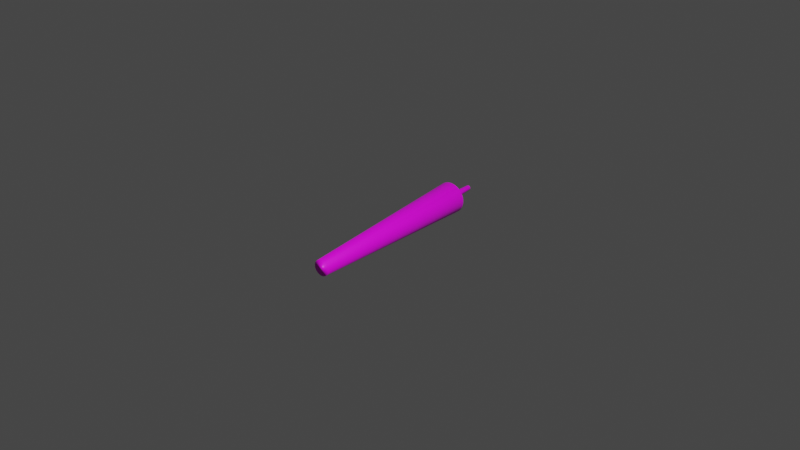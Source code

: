 # Source: joint.blend  (saved by Blender 2.80.41; exported with 4.5.12 LTS)
import bpy
from mathutils import Matrix  # noqa: F401  (used for matrix-valued properties, if any)

bpy.ops.wm.read_factory_settings(use_empty=True)
scene = bpy.context.scene
scene.name = 'Scene'

# ---- collections
col_collection = bpy.data.collections.new('Collection'); scene.collection.children.link(col_collection)

# ---- images (referenced by path relative to the original .blend; pixels are not part of the script)
import os
ASSET_DIR = os.environ.get("B2B_ASSET_DIR", "")  # directory of the original .blend (textures are referenced by path, not embedded)
HERE = os.path.dirname(os.path.abspath(__file__))  # packed textures are extracted next to this script under _unpacked/

def load_image(name, relpath, width, height, colorspace="sRGB"):
    """Load a texture the original file referenced (path relative to the .blend, or extracted next to this script)."""
    p = next((c for c in (os.path.join(HERE, relpath), os.path.join(ASSET_DIR, relpath)) if relpath and os.path.exists(c)), "")
    if p:
        img = bpy.data.images.load(p, check_existing=True)
        img.name = name
    else:  # same state as the original file: an image datablock whose file is absent (Cycles renders it pink)
        img = bpy.data.images.new(name, width, height)
        img.source = "FILE"
        img.filepath = "//" + (relpath or name)
    img.colorspace_settings.name = colorspace
    return img
img_jointpaper_jpg = load_image('jointpaper.jpg', 'jointpaper.jpg', 1024, 1024, 'sRGB')

# ---- materials (node trees are filled in below, after node groups)
mat_joint = bpy.data.materials.new('Joint')
mat_joint.use_transparent_shadow = False
mat_joint.roughness = 0.25

# ---- material node trees
mat_joint.use_nodes = True; mat_joint.node_tree.nodes.clear()
_N = mat_joint.node_tree.nodes; _L = mat_joint.node_tree.links
n0 = _N.new('ShaderNodeOutputMaterial'); n0.name = 'Material Output'; n0.location = (300, 300)
n1 = _N.new('ShaderNodeBsdfPrincipled'); n1.name = 'Principled BSDF'; n1.location = (10, 300)
n1.distribution = 'GGX'
n1.subsurface_method = 'BURLEY'
n1.inputs[3].default_value = 1.45
n2 = _N.new('ShaderNodeTexImage'); n2.name = 'Image Texture'; n2.location = (-280, 280)
n2.image = img_jointpaper_jpg
_L.new(n1.outputs[0], n0.inputs[0])
_L.new(n2.outputs[0], n1.inputs[0])
n0.is_active_output = True

# ---- world
world_world = bpy.data.worlds.new('World'); scene.world = world_world
world_world.use_nodes = True; world_world.node_tree.nodes.clear()
_N = world_world.node_tree.nodes; _L = world_world.node_tree.links
n0 = _N.new('ShaderNodeOutputWorld'); n0.name = 'World Output'; n0.location = (300, 300)
n1 = _N.new('ShaderNodeBackground'); n1.name = 'Background'; n1.location = (10, 300)
n1.inputs[0].default_value = (0.05088, 0.05088, 0.05088, 1.0)
_L.new(n1.outputs[0], n0.inputs[0])
n0.is_active_output = True
world_world.color = (0.05088, 0.05088, 0.05088)
world_world.use_sun_shadow = False
world_world.sun_shadow_jitter_overblur = 0.0

# ---- meshes
me_cylinder = bpy.data.meshes.new('Cylinder')
me_cylinder.from_pydata([(7.209e-10, 0.00427, -0.02565), (0.0, 0.01, 0.035), (0.0008331, 0.004188, -0.02565), (0.001951, 0.009808, 0.035), (0.001634, 0.003945, -0.02565), (0.003827, 0.009239, 0.035), (0.002372, 0.003551, -0.02565), (0.005556, 0.008315, 0.035), (0.003019, 0.003019, -0.02565), (0.007071, 0.007071, 0.035), (0.003551, 0.002372, -0.02565), (0.008315, 0.005556, 0.035), (0.003945, 0.001634, -0.02565), (0.009239, 0.003827, 0.035), (0.004188, 0.0008331, -0.02565), (0.009808, 0.001951, 0.035), (0.00427, 4.024e-09, -0.02565), (0.01, 7.55e-10, 0.035), (0.004188, -0.0008331, -0.02565), (0.009808, -0.001951, 0.035), (0.003945, -0.001634, -0.02565), (0.009239, -0.003827, 0.035), (0.003551, -0.002372, -0.02565), (0.008315, -0.005556, 0.035), (0.003019, -0.003019, -0.02565), (0.007071, -0.007071, 0.035), (0.002372, -0.003551, -0.02565), (0.005556, -0.008315, 0.035), (0.001634, -0.003945, -0.02565), (0.003827, -0.009239, 0.035), (0.0008331, -0.004188, -0.02565), (0.001951, -0.009808, 0.035), (-6.705e-10, -0.00427, -0.02565), (-3.258e-09, -0.01, 0.035), (-0.0008331, -0.004188, -0.02565), (-0.001951, -0.009808, 0.035), (-0.001634, -0.003945, -0.02565), (-0.003827, -0.009239, 0.035), (-0.002372, -0.003551, -0.02565), (-0.005556, -0.008315, 0.035), (-0.003019, -0.003019, -0.02565), (-0.007071, -0.007071, 0.035), (-0.003551, -0.002372, -0.02565), (-0.008315, -0.005556, 0.035), (-0.003945, -0.001634, -0.02565), (-0.009239, -0.003827, 0.035), (-0.004188, -0.0008331, -0.02565), (-0.009808, -0.001951, 0.035), (-0.00427, 7.825e-09, -0.02565), (-0.01, 9.656e-09, 0.035), (-0.004188, 0.0008331, -0.02565), (-0.009808, 0.001951, 0.035), (-0.003945, 0.001634, -0.02565), (-0.009239, 0.003827, 0.035), (-0.003551, 0.002372, -0.02565), (-0.008315, 0.005556, 0.035), (-0.003019, 0.003019, -0.02565), (-0.007071, 0.007071, 0.035), (-0.002372, 0.003551, -0.02565), (-0.005556, 0.008315, 0.035), (-0.001634, 0.003945, -0.02565), (-0.003827, 0.009239, 0.035), (-0.0008331, 0.004188, -0.02565), (-0.001951, 0.009808, 0.035), (-1.251e-09, 0.02006, -0.02259), (0.003913, 0.01967, -0.02259), (0.007676, 0.01853, -0.02259), (0.01114, 0.01668, -0.02259), (0.01418, 0.01418, -0.02259), (0.01668, 0.01114, -0.02259), (0.01853, 0.007676, -0.02259), (0.01967, 0.003913, -0.02259), (0.02006, -5.793e-09, -0.02259), (0.01967, -0.003913, -0.02259), (0.01853, -0.007676, -0.02259), (0.01668, -0.01114, -0.02259), (0.01418, -0.01418, -0.02259), (0.01114, -0.01668, -0.02259), (0.007676, -0.01853, -0.02259), (0.003913, -0.01967, -0.02259), (-7.787e-09, -0.02006, -0.02259), (-0.003913, -0.01967, -0.02259), (-0.007676, -0.01853, -0.02259), (-0.01114, -0.01668, -0.02259), (-0.01418, -0.01418, -0.02259), (-0.01668, -0.01114, -0.02259), (-0.01853, -0.007676, -0.02259), (-0.01967, -0.003913, -0.02259), (-0.02006, 1.206e-08, -0.02259), (-0.01967, 0.003913, -0.02259), (-0.01853, 0.007676, -0.02259), (-0.01668, 0.01114, -0.02259), (-0.01418, 0.01418, -0.02259), (-0.01114, 0.01668, -0.02259), (-0.007676, 0.01853, -0.02259), (-0.003913, 0.01967, -0.02259), (8.768e-10, 0.003201, -0.03172), (0.0006244, 0.003139, -0.03172), (0.001225, 0.002957, -0.03172), (0.001778, 0.002661, -0.03172), (0.002263, 0.002263, -0.03172), (0.002661, 0.001778, -0.03172), (0.002957, 0.001225, -0.03172), (0.003139, 0.0006244, -0.03172), (0.003201, 3.321e-09, -0.03172), (0.003139, -0.0006244, -0.03172), (0.002957, -0.001225, -0.03172), (0.002661, -0.001778, -0.03172), (0.002263, -0.002263, -0.03172), (0.001778, -0.002661, -0.03172), (0.001225, -0.002957, -0.03172), (0.0006244, -0.003139, -0.03172), (-1.661e-10, -0.003201, -0.03172), (-0.0006244, -0.003139, -0.03172), (-0.001225, -0.002957, -0.03172), (-0.001778, -0.002661, -0.03172), (-0.002263, -0.002263, -0.03172), (-0.002661, -0.001778, -0.03172), (-0.002957, -0.001225, -0.03172), (-0.003139, -0.0006244, -0.03172), (-0.003201, 6.17e-09, -0.03172), (-0.003139, 0.0006244, -0.03172), (-0.002957, 0.001225, -0.03172), (-0.002661, 0.001778, -0.03172), (-0.002263, 0.002263, -0.03172), (-0.001778, 0.002661, -0.03172), (-0.001225, 0.002957, -0.03172), (-0.0006244, 0.003139, -0.03172)], [], [(64, 1, 3, 65), (65, 3, 5, 66), (66, 5, 7, 67), (67, 7, 9, 68), (68, 9, 11, 69), (69, 11, 13, 70), (70, 13, 15, 71), (71, 15, 17, 72), (72, 17, 19, 73), (73, 19, 21, 74), (74, 21, 23, 75), (75, 23, 25, 76), (76, 25, 27, 77), (77, 27, 29, 78), (78, 29, 31, 79), (79, 31, 33, 80), (80, 33, 35, 81), (81, 35, 37, 82), (82, 37, 39, 83), (83, 39, 41, 84), (84, 41, 43, 85), (85, 43, 45, 86), (86, 45, 47, 87), (87, 47, 49, 88), (88, 49, 51, 89), (89, 51, 53, 90), (90, 53, 55, 91), (91, 55, 57, 92), (92, 57, 59, 93), (93, 59, 61, 94), (3, 1, 63, 61, 59, 57, 55, 53, 51, 49, 47, 45, 43, 41, 39, 37, 35, 33, 31, 29, 27, 25, 23, 21, 19, 17, 15, 13, 11, 9, 7, 5), (94, 61, 63, 95), (95, 63, 1, 64), (18, 20, 106, 105), (62, 95, 64, 0), (60, 94, 95, 62), (58, 93, 94, 60), (56, 92, 93, 58), (54, 91, 92, 56), (52, 90, 91, 54), (50, 89, 90, 52), (48, 88, 89, 50), (46, 87, 88, 48), (44, 86, 87, 46), (42, 85, 86, 44), (40, 84, 85, 42), (38, 83, 84, 40), (36, 82, 83, 38), (34, 81, 82, 36), (32, 80, 81, 34), (30, 79, 80, 32), (28, 78, 79, 30), (26, 77, 78, 28), (24, 76, 77, 26), (22, 75, 76, 24), (20, 74, 75, 22), (18, 73, 74, 20), (16, 72, 73, 18), (14, 71, 72, 16), (12, 70, 71, 14), (10, 69, 70, 12), (8, 68, 69, 10), (6, 67, 68, 8), (4, 66, 67, 6), (2, 65, 66, 4), (0, 64, 65, 2), (67, 7, 6), (96, 97, 98, 99, 100, 101, 102, 103, 104, 105, 106, 107, 108, 109, 110, 111, 112, 113, 114, 115, 116, 117, 118, 119, 120, 121, 122, 123, 124, 125, 126, 127), (36, 38, 115, 114), (54, 56, 124, 123), (10, 12, 102, 101), (28, 30, 111, 110), (46, 48, 120, 119), (2, 4, 98, 97), (20, 22, 107, 106), (38, 40, 116, 115), (56, 58, 125, 124), (12, 14, 103, 102), (30, 32, 112, 111), (48, 50, 121, 120), (4, 6, 99, 98), (22, 24, 108, 107), (40, 42, 117, 116), (58, 60, 126, 125), (14, 16, 104, 103), (32, 34, 113, 112), (50, 52, 122, 121), (6, 8, 100, 99), (24, 26, 109, 108), (42, 44, 118, 117), (60, 62, 127, 126), (16, 18, 105, 104), (34, 36, 114, 113), (52, 54, 123, 122), (8, 10, 101, 100), (26, 28, 110, 109), (0, 2, 97, 96), (44, 46, 119, 118), (62, 0, 96, 127)])
me_cylinder.polygons.foreach_set('use_smooth', [True] * 99)
_uv = me_cylinder.uv_layers.new(name='UVMap')
_uv.uv.foreach_set('vector', [0.4888, 0.5781, 0.8213, 0.5781, 0.8213, 0.5824, 0.4888, 0.5824, 0.4888, 0.5824, 0.8213, 0.5824, 0.8213, 0.5866, 0.4888, 0.5866, 0.4888, 0.5866, 0.8213, 0.5866, 0.8213, 0.5909, 0.4888, 0.5909, 0.4888, 0.5909, 0.8213, 0.5909, 0.8213, 0.5951, 0.4888, 0.5951, 0.4888, 0.5951, 0.8213, 0.5951, 0.8213, 0.5993, 0.4888, 0.5993, 0.4888, 0.5993, 0.8213, 0.5993, 0.8213, 0.6036, 0.4888, 0.6036, 0.4888, 0.6036, 0.8213, 0.6036, 0.8213, 0.6078, 0.4888, 0.6078, 0.4888, 0.6078, 0.8213, 0.6078, 0.8213, 0.6121, 0.4888, 0.6121, 0.4888, 0.6121, 0.8213, 0.6121, 0.8213, 0.6163, 0.4888, 0.6163, 0.4888, 0.6163, 0.8213, 0.6163, 0.8213, 0.6206, 0.4888, 0.6206, 0.4888, 0.6206, 0.8213, 0.6206, 0.8213, 0.6248, 0.4888, 0.6248, 0.4888, 0.6248, 0.8213, 0.6248, 0.8213, 0.629, 0.4888, 0.629, 0.4888, 0.629, 0.8213, 0.629, 0.8213, 0.6333, 0.4888, 0.6333, 0.4888, 0.6333, 0.8213, 0.6333, 0.8213, 0.6375, 0.4888, 0.6375, 0.4888, 0.6375, 0.8213, 0.6375, 0.8213, 0.6418, 0.4888, 0.6418, 0.4888, 0.6418, 0.8213, 0.6418, 0.8213, 0.646, 0.4888, 0.646, 0.4888, 0.646, 0.8213, 0.646, 0.8213, 0.6503, 0.4888, 0.6503, 0.4888, 0.6503, 0.8213, 0.6503, 0.8213, 0.6545, 0.4888, 0.6545, 0.4888, 0.6545, 0.8213, 0.6545, 0.8213, 0.6587, 0.4888, 0.6587, 0.4888, 0.6587, 0.8213, 0.6587, 0.8213, 0.663, 0.4888, 0.663, 0.4888, 0.663, 0.8213, 0.663, 0.8213, 0.6672, 0.4888, 0.6672, 0.4888, 0.6672, 0.8213, 0.6672, 0.8213, 0.6715, 0.4888, 0.6715, 0.4888, 0.6715, 0.8213, 0.6715, 0.8213, 0.6757, 0.4888, 0.6757, 0.4888, 0.6757, 0.8213, 0.6757, 0.8213, 0.68, 0.4888, 0.68, 0.4888, 0.68, 0.8213, 0.68, 0.8213, 0.6842, 0.4888, 0.6842, 0.4888, 0.6842, 0.8213, 0.6842, 0.8213, 0.6884, 0.4888, 0.6884, 0.4888, 0.6884, 0.8213, 0.6884, 0.8213, 0.6927, 0.4888, 0.6927, 0.4888, 0.6927, 0.8213, 0.6927, 0.8213, 0.6969, 0.4888, 0.6969, 0.4888, 0.6969, 0.8213, 0.6969, 0.8213, 0.7012, 0.4888, 0.7012, 0.4888, 0.7012, 0.8213, 0.7012, 0.8213, 0.7054, 0.4888, 0.7054, 0.4568, 0.4202, 0.453, 0.4208, 0.4492, 0.4202, 0.4455, 0.4186, 0.4421, 0.416, 0.4391, 0.4125, 0.4367, 0.4082, 0.4349, 0.4033, 0.4338, 0.398, 0.4334, 0.3925, 0.4338, 0.387, 0.4349, 0.3817, 0.4367, 0.3768, 0.4391, 0.3725, 0.4421, 0.369, 0.4455, 0.3664, 0.4492, 0.3647, 0.453, 0.3642, 0.4568, 0.3647, 0.4605, 0.3664, 0.4639, 0.369, 0.4668, 0.3725, 0.4693, 0.3768, 0.4711, 0.3817, 0.4722, 0.387, 0.4726, 0.3925, 0.4722, 0.398, 0.4711, 0.4033, 0.4693, 0.4082, 0.4668, 0.4125, 0.4639, 0.416, 0.4605, 0.4186, 0.4888, 0.7054, 0.8213, 0.7054, 0.8213, 0.7096, 0.4888, 0.7096, 0.4888, 0.7096, 0.8213, 0.7096, 0.8213, 0.7139, 0.4888, 0.7139, 0.1564, 0.6163, 0.1564, 0.6206, 0.1069, 0.6206, 0.1069, 0.6163, 0.1564, 0.7096, 0.4888, 0.7096, 0.4888, 0.7139, 0.1564, 0.7139, 0.1564, 0.7054, 0.4888, 0.7054, 0.4888, 0.7096, 0.1564, 0.7096, 0.1564, 0.7012, 0.4888, 0.7012, 0.4888, 0.7054, 0.1564, 0.7054, 0.1564, 0.6969, 0.4888, 0.6969, 0.4888, 0.7012, 0.1564, 0.7012, 0.1564, 0.6927, 0.4888, 0.6927, 0.4888, 0.6969, 0.1564, 0.6969, 0.1564, 0.6884, 0.4888, 0.6884, 0.4888, 0.6927, 0.1564, 0.6927, 0.1564, 0.6842, 0.4888, 0.6842, 0.4888, 0.6884, 0.1564, 0.6884, 0.1564, 0.68, 0.4888, 0.68, 0.4888, 0.6842, 0.1564, 0.6842, 0.1564, 0.6757, 0.4888, 0.6757, 0.4888, 0.68, 0.1564, 0.68, 0.1564, 0.6715, 0.4888, 0.6715, 0.4888, 0.6757, 0.1564, 0.6757, 0.1564, 0.6672, 0.4888, 0.6672, 0.4888, 0.6715, 0.1564, 0.6715, 0.1564, 0.663, 0.4888, 0.663, 0.4888, 0.6672, 0.1564, 0.6672, 0.1564, 0.6587, 0.4888, 0.6587, 0.4888, 0.663, 0.1564, 0.663, 0.1564, 0.6545, 0.4888, 0.6545, 0.4888, 0.6587, 0.1564, 0.6587, 0.1564, 0.6503, 0.4888, 0.6503, 0.4888, 0.6545, 0.1564, 0.6545, 0.1564, 0.646, 0.4888, 0.646, 0.4888, 0.6503, 0.1564, 0.6503, 0.1564, 0.6418, 0.4888, 0.6418, 0.4888, 0.646, 0.1564, 0.646, 0.1564, 0.6375, 0.4888, 0.6375, 0.4888, 0.6418, 0.1564, 0.6418, 0.1564, 0.6333, 0.4888, 0.6333, 0.4888, 0.6375, 0.1564, 0.6375, 0.1564, 0.629, 0.4888, 0.629, 0.4888, 0.6333, 0.1564, 0.6333, 0.1564, 0.6248, 0.4888, 0.6248, 0.4888, 0.629, 0.1564, 0.629, 0.1564, 0.6206, 0.4888, 0.6206, 0.4888, 0.6248, 0.1564, 0.6248, 0.1564, 0.6163, 0.4888, 0.6163, 0.4888, 0.6206, 0.1564, 0.6206, 0.1564, 0.6121, 0.4888, 0.6121, 0.4888, 0.6163, 0.1564, 0.6163, 0.1564, 0.6078, 0.4888, 0.6078, 0.4888, 0.6121, 0.1564, 0.6121, 0.1564, 0.6036, 0.4888, 0.6036, 0.4888, 0.6078, 0.1564, 0.6078, 0.1564, 0.5993, 0.4888, 0.5993, 0.4888, 0.6036, 0.1564, 0.6036, 0.1564, 0.5951, 0.4888, 0.5951, 0.4888, 0.5993, 0.1564, 0.5993, 0.1564, 0.5909, 0.4888, 0.5909, 0.4888, 0.5951, 0.1564, 0.5951, 0.1564, 0.5866, 0.4888, 0.5866, 0.4888, 0.5909, 0.1564, 0.5909, 0.1564, 0.5824, 0.4888, 0.5824, 0.4888, 0.5866, 0.1564, 0.5866, 0.1564, 0.5781, 0.4888, 0.5781, 0.4888, 0.5824, 0.1564, 0.5824, 0.4888, 0.5909, 0.8213, 0.5909, 0.1564, 0.5909, 0.5119, 0.4208, 0.5157, 0.4202, 0.5194, 0.4186, 0.5228, 0.416, 0.5258, 0.4125, 0.5283, 0.4082, 0.5301, 0.4033, 0.5312, 0.398, 0.5316, 0.3925, 0.5312, 0.387, 0.5301, 0.3817, 0.5283, 0.3768, 0.5258, 0.3725, 0.5228, 0.369, 0.5194, 0.3664, 0.5157, 0.3647, 0.5119, 0.3642, 0.5081, 0.3647, 0.5044, 0.3664, 0.501, 0.369, 0.498, 0.3725, 0.4955, 0.3768, 0.4937, 0.3817, 0.4926, 0.387, 0.4922, 0.3925, 0.4926, 0.398, 0.4937, 0.4033, 0.4955, 0.4082, 0.498, 0.4125, 0.501, 0.416, 0.5044, 0.4186, 0.5081, 0.4202, 0.1564, 0.6545, 0.1564, 0.6587, 0.1069, 0.6587, 0.1069, 0.6545, 0.1564, 0.6927, 0.1564, 0.6969, 0.1069, 0.6969, 0.1069, 0.6927, 0.1564, 0.5993, 0.1564, 0.6036, 0.1069, 0.6036, 0.1069, 0.5993, 0.1564, 0.6375, 0.1564, 0.6418, 0.1069, 0.6418, 0.1069, 0.6375, 0.1564, 0.6757, 0.1564, 0.68, 0.1069, 0.68, 0.1069, 0.6757, 0.1564, 0.5824, 0.1564, 0.5866, 0.1069, 0.5866, 0.1069, 0.5824, 0.1564, 0.6206, 0.1564, 0.6248, 0.1069, 0.6248, 0.1069, 0.6206, 0.1564, 0.6587, 0.1564, 0.663, 0.1069, 0.663, 0.1069, 0.6587, 0.1564, 0.6969, 0.1564, 0.7012, 0.1069, 0.7012, 0.1069, 0.6969, 0.1564, 0.6036, 0.1564, 0.6078, 0.1069, 0.6078, 0.1069, 0.6036, 0.1564, 0.6418, 0.1564, 0.646, 0.1069, 0.646, 0.1069, 0.6418, 0.1564, 0.68, 0.1564, 0.6842, 0.1069, 0.6842, 0.1069, 0.68, 0.1564, 0.5866, 0.1564, 0.5909, 0.1069, 0.5909, 0.1069, 0.5866, 0.1564, 0.6248, 0.1564, 0.629, 0.1069, 0.629, 0.1069, 0.6248, 0.1564, 0.663, 0.1564, 0.6672, 0.1069, 0.6672, 0.1069, 0.663, 0.1564, 0.7012, 0.1564, 0.7054, 0.1069, 0.7054, 0.1069, 0.7012, 0.1564, 0.6078, 0.1564, 0.6121, 0.1069, 0.6121, 0.1069, 0.6078, 0.1564, 0.646, 0.1564, 0.6503, 0.1069, 0.6503, 0.1069, 0.646, 0.1564, 0.6842, 0.1564, 0.6884, 0.1069, 0.6884, 0.1069, 0.6842, 0.1564, 0.5909, 0.1564, 0.5951, 0.1069, 0.5951, 0.1069, 0.5909, 0.1564, 0.629, 0.1564, 0.6333, 0.1069, 0.6333, 0.1069, 0.629, 0.1564, 0.6672, 0.1564, 0.6715, 0.1069, 0.6715, 0.1069, 0.6672, 0.1564, 0.7054, 0.1564, 0.7096, 0.1069, 0.7096, 0.1069, 0.7054, 0.1564, 0.6121, 0.1564, 0.6163, 0.1069, 0.6163, 0.1069, 0.6121, 0.1564, 0.6503, 0.1564, 0.6545, 0.1069, 0.6545, 0.1069, 0.6503, 0.1564, 0.6884, 0.1564, 0.6927, 0.1069, 0.6927, 0.1069, 0.6884, 0.1564, 0.5951, 0.1564, 0.5993, 0.1069, 0.5993, 0.1069, 0.5951, 0.1564, 0.6333, 0.1564, 0.6375, 0.1069, 0.6375, 0.1069, 0.6333, 0.1564, 0.5781, 0.1564, 0.5824, 0.1069, 0.5824, 0.1069, 0.5781, 0.1564, 0.6715, 0.1564, 0.6757, 0.1069, 0.6757, 0.1069, 0.6715, 0.1564, 0.7096, 0.1564, 0.7139, 0.1069, 0.7139, 0.1069, 0.7096])
me_cylinder.materials.append(mat_joint)
me_cylinder.use_remesh_preserve_volume = False
me_cylinder.use_remesh_preserve_attributes = False
me_cylinder.use_mirror_vertex_groups = False
me_cylinder.update()

# ---- objects
ob_cylinder = bpy.data.objects.new('Cylinder', me_cylinder)

# ---- transforms, parenting, visibility, modifiers, constraints
ob_cylinder.location = (0.0, 0.0, 0.0)
ob_cylinder.rotation_euler = (1.571, 0.0, 0.0)
ob_cylinder.scale = (0.2444, 0.2444, 1.0)
ob_cylinder.lineart.crease_threshold = 0.0

# ---- collection membership
col_collection.objects.link(ob_cylinder)

# ---- scene / render settings (as saved in the file)
scene.frame_start = 1; scene.frame_end = 250; scene.frame_set(1)
scene.render.engine = 'BLENDER_EEVEE_NEXT'
scene.render.motion_blur_shutter = 1.0
scene.cycles.use_denoising = False
scene.cycles.samples = 128
scene.cycles.sampling_pattern = 'TABULATED_SOBOL'
scene.cycles.use_adaptive_sampling = False
scene.cycles.use_light_tree = False
scene.view_settings.view_transform = 'Filmic'
bpy.context.view_layer.update()

# ---- added for rendering (the .blend has no active camera and no usable light): camera, sun
cam_auto = bpy.data.cameras.new('AutoCamera')
cam_auto.lens = 50.0
cam_auto.sensor_width = 36.0
cam_auto.clip_end = 1000.0
ob_auto_camera = bpy.data.objects.new('AutoCamera', cam_auto)
scene.collection.objects.link(ob_auto_camera)
ob_auto_camera.location = (0.185045, -0.223693, 0.148036)
ob_auto_camera.rotation_euler = (1.09748, -7.21219e-08, 0.694738)
scene.camera = ob_auto_camera
light_auto_sun = bpy.data.lights.new('AutoSun', 'SUN')
light_auto_sun.energy = 3.0
light_auto_sun.angle = 0.0523599
ob_auto_sun = bpy.data.objects.new('AutoSun', light_auto_sun)
scene.collection.objects.link(ob_auto_sun)
ob_auto_sun.rotation_euler = (0.872665, 0.174533, 0.523599)
bpy.context.view_layer.update()

